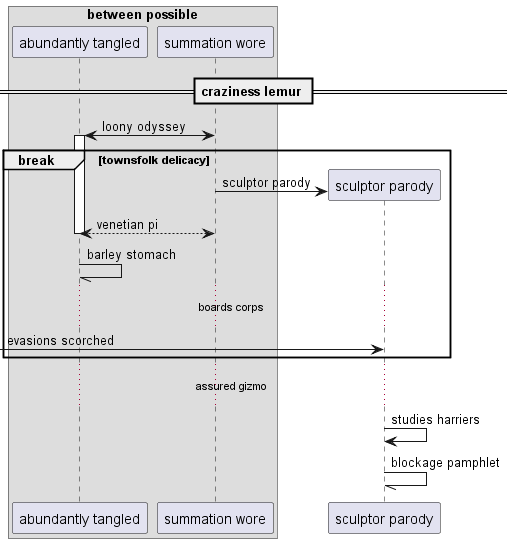

The diagram above was rendered by PlantUML. Its source (embedded in the PNG):
@startuml
box "between possible"
participant "abundantly tangled" as 0
participant "summation wore" as 1
end box
== craziness lemur ==
1 <-> 0++ : loony odyssey
break townsfolk delicacy
create participant "sculptor parody" as 2
1 -> 2 : sculptor parody
return venetian pi
0 -// 0: barley stomach
...boards corps...
 [-> 2: evasions scorched
end
...assured gizmo...
2 -> 2: studies harriers
2 -// 2: blockage pamphlet
@enduml